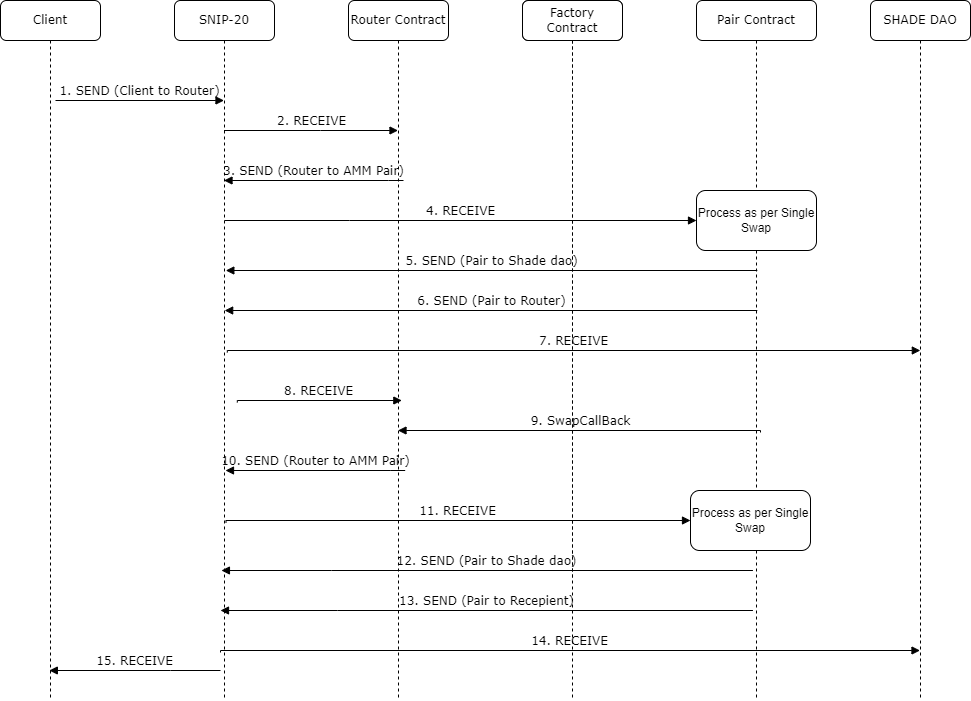

The diagram above was exported from draw.io. Its source (the exported page's mxGraphModel, read from the mxfile embedded in the PNG):
<mxGraphModel dx="2062" dy="1217" grid="1" gridSize="10" guides="1" tooltips="1" connect="1" arrows="1" fold="1" page="1" pageScale="1" pageWidth="850" pageHeight="1100" math="0" shadow="0">
  <root>
    <mxCell id="0" />
    <mxCell id="1" parent="0" />
    <mxCell id="WvCrgL6RT8YSfAbeSeQM-1" value="Router Contract" style="shape=umlLifeline;perimeter=lifelinePerimeter;whiteSpace=wrap;html=1;container=1;collapsible=0;recursiveResize=0;outlineConnect=0;rounded=1;shadow=0;comic=0;labelBackgroundColor=none;strokeWidth=1;fontFamily=Verdana;fontSize=12;align=center;" parent="1" vertex="1">
      <mxGeometry x="368" y="70" width="100" height="700" as="geometry" />
    </mxCell>
    <mxCell id="WvCrgL6RT8YSfAbeSeQM-44" value="3. SEND (Router to AMM Pair)" style="html=1;verticalAlign=bottom;endArrow=block;labelBackgroundColor=none;fontFamily=Verdana;fontSize=12;edgeStyle=elbowEdgeStyle;elbow=vertical;rounded=0;" parent="WvCrgL6RT8YSfAbeSeQM-1" target="WvCrgL6RT8YSfAbeSeQM-38" edge="1">
      <mxGeometry relative="1" as="geometry">
        <mxPoint x="55" y="180" as="sourcePoint" />
        <mxPoint x="174.50000000000023" y="180" as="targetPoint" />
        <Array as="points">
          <mxPoint x="40" y="180" />
        </Array>
      </mxGeometry>
    </mxCell>
    <mxCell id="WvCrgL6RT8YSfAbeSeQM-3" value="Factory Contract" style="shape=umlLifeline;perimeter=lifelinePerimeter;whiteSpace=wrap;html=1;container=1;collapsible=0;recursiveResize=0;outlineConnect=0;rounded=1;shadow=0;comic=0;labelBackgroundColor=none;strokeWidth=1;fontFamily=Verdana;fontSize=12;align=center;" parent="1" vertex="1">
      <mxGeometry x="542" y="70" width="100" height="580" as="geometry" />
    </mxCell>
    <mxCell id="WvCrgL6RT8YSfAbeSeQM-5" value="Pair Contract" style="shape=umlLifeline;perimeter=lifelinePerimeter;whiteSpace=wrap;html=1;container=1;collapsible=0;recursiveResize=0;outlineConnect=0;rounded=1;shadow=0;comic=0;labelBackgroundColor=none;strokeWidth=1;fontFamily=Verdana;fontSize=12;align=center;" parent="1" vertex="1">
      <mxGeometry x="716" y="70" width="120" height="700" as="geometry" />
    </mxCell>
    <mxCell id="QB44aiDiZtBMbjY6fPnm-4" value="Process as per Single Swap" style="rounded=1;whiteSpace=wrap;html=1;" parent="WvCrgL6RT8YSfAbeSeQM-5" vertex="1">
      <mxGeometry y="190" width="120" height="60" as="geometry" />
    </mxCell>
    <mxCell id="E0HPZBkMvIa2WlALecaK-4" value="Factory Contract" style="shape=umlLifeline;perimeter=lifelinePerimeter;whiteSpace=wrap;html=1;container=1;collapsible=0;recursiveResize=0;outlineConnect=0;rounded=1;shadow=0;comic=0;labelBackgroundColor=none;strokeWidth=1;fontFamily=Verdana;fontSize=12;align=center;" parent="WvCrgL6RT8YSfAbeSeQM-5" vertex="1">
      <mxGeometry x="-174" width="100" height="700" as="geometry" />
    </mxCell>
    <mxCell id="WvCrgL6RT8YSfAbeSeQM-46" value="5. SEND (Pair to Shade dao)" style="html=1;verticalAlign=bottom;endArrow=block;labelBackgroundColor=none;fontFamily=Verdana;fontSize=12;edgeStyle=elbowEdgeStyle;elbow=vertical;rounded=0;" parent="E0HPZBkMvIa2WlALecaK-4" edge="1">
      <mxGeometry relative="1" as="geometry">
        <mxPoint x="234.83000000000004" y="270" as="sourcePoint" />
        <mxPoint x="-296.66965517241374" y="270" as="targetPoint" />
        <Array as="points">
          <mxPoint x="-186.48000000000002" y="270" />
        </Array>
      </mxGeometry>
    </mxCell>
    <mxCell id="WvCrgL6RT8YSfAbeSeQM-57" value="6. SEND (Pair to Router)" style="html=1;verticalAlign=bottom;endArrow=block;labelBackgroundColor=none;fontFamily=Verdana;fontSize=12;edgeStyle=elbowEdgeStyle;elbow=vertical;rounded=0;" parent="E0HPZBkMvIa2WlALecaK-4" edge="1">
      <mxGeometry relative="1" as="geometry">
        <mxPoint x="234.83000000000004" y="310" as="sourcePoint" />
        <mxPoint x="-297.8366666666667" y="310" as="targetPoint" />
        <Array as="points">
          <mxPoint x="-180.48000000000002" y="310" />
        </Array>
      </mxGeometry>
    </mxCell>
    <mxCell id="QB44aiDiZtBMbjY6fPnm-1" value="7. RECEIVE" style="html=1;verticalAlign=bottom;endArrow=block;labelBackgroundColor=none;fontFamily=Verdana;fontSize=12;edgeStyle=elbowEdgeStyle;elbow=vertical;rounded=0;" parent="E0HPZBkMvIa2WlALecaK-4" edge="1">
      <mxGeometry relative="1" as="geometry">
        <mxPoint x="-295.16999999999996" y="352" as="sourcePoint" />
        <mxPoint x="397.83000000000004" y="350" as="targetPoint" />
        <Array as="points">
          <mxPoint x="50.83000000000004" y="350" />
        </Array>
      </mxGeometry>
    </mxCell>
    <mxCell id="E0HPZBkMvIa2WlALecaK-1" value="8. RECEIVE" style="html=1;verticalAlign=bottom;endArrow=block;labelBackgroundColor=none;fontFamily=Verdana;fontSize=12;edgeStyle=elbowEdgeStyle;elbow=vertical;rounded=0;" parent="E0HPZBkMvIa2WlALecaK-4" edge="1">
      <mxGeometry relative="1" as="geometry">
        <mxPoint x="-285.17" y="402" as="sourcePoint" />
        <mxPoint x="-120.67000000000002" y="400" as="targetPoint" />
        <Array as="points">
          <mxPoint x="60.83000000000004" y="400" />
        </Array>
      </mxGeometry>
    </mxCell>
    <mxCell id="E0HPZBkMvIa2WlALecaK-9" value="9.&amp;nbsp;SwapCallBack" style="html=1;verticalAlign=bottom;endArrow=block;labelBackgroundColor=none;fontFamily=Verdana;fontSize=12;edgeStyle=elbowEdgeStyle;elbow=vertical;rounded=0;" parent="WvCrgL6RT8YSfAbeSeQM-5" target="WvCrgL6RT8YSfAbeSeQM-1" edge="1">
      <mxGeometry relative="1" as="geometry">
        <mxPoint x="64" y="432" as="sourcePoint" />
        <mxPoint x="228.5" y="430" as="targetPoint" />
        <Array as="points">
          <mxPoint x="410" y="430" />
        </Array>
      </mxGeometry>
    </mxCell>
    <mxCell id="WvCrgL6RT8YSfAbeSeQM-9" value="Client" style="shape=umlLifeline;perimeter=lifelinePerimeter;whiteSpace=wrap;html=1;container=1;collapsible=0;recursiveResize=0;outlineConnect=0;rounded=1;shadow=0;comic=0;labelBackgroundColor=none;strokeWidth=1;fontFamily=Verdana;fontSize=12;align=center;" parent="1" vertex="1">
      <mxGeometry x="20" y="70" width="100" height="700" as="geometry" />
    </mxCell>
    <mxCell id="WvCrgL6RT8YSfAbeSeQM-38" value="SNIP-20" style="shape=umlLifeline;perimeter=lifelinePerimeter;whiteSpace=wrap;html=1;container=1;collapsible=0;recursiveResize=0;outlineConnect=0;rounded=1;shadow=0;comic=0;labelBackgroundColor=none;strokeWidth=1;fontFamily=Verdana;fontSize=12;align=center;" parent="1" vertex="1">
      <mxGeometry x="194" y="70" width="100" height="700" as="geometry" />
    </mxCell>
    <mxCell id="WvCrgL6RT8YSfAbeSeQM-45" value="4. RECEIVE" style="html=1;verticalAlign=bottom;endArrow=block;labelBackgroundColor=none;fontFamily=Verdana;fontSize=12;edgeStyle=elbowEdgeStyle;elbow=vertical;rounded=0;entryX=0;entryY=0.5;entryDx=0;entryDy=0;" parent="WvCrgL6RT8YSfAbeSeQM-38" target="QB44aiDiZtBMbjY6fPnm-4" edge="1">
      <mxGeometry relative="1" as="geometry">
        <mxPoint x="50" y="220" as="sourcePoint" />
        <mxPoint x="526" y="220" as="targetPoint" />
        <Array as="points">
          <mxPoint x="175" y="220" />
        </Array>
      </mxGeometry>
    </mxCell>
    <mxCell id="WvCrgL6RT8YSfAbeSeQM-40" value="1. SEND (Client to Router)" style="html=1;verticalAlign=bottom;endArrow=block;labelBackgroundColor=none;fontFamily=Verdana;fontSize=12;edgeStyle=elbowEdgeStyle;elbow=vertical;rounded=0;" parent="1" target="WvCrgL6RT8YSfAbeSeQM-38" edge="1">
      <mxGeometry relative="1" as="geometry">
        <mxPoint x="75" y="170" as="sourcePoint" />
        <mxPoint x="200" y="170" as="targetPoint" />
        <Array as="points">
          <mxPoint x="200" y="170" />
        </Array>
      </mxGeometry>
    </mxCell>
    <mxCell id="WvCrgL6RT8YSfAbeSeQM-47" value="SHADE DAO" style="shape=umlLifeline;perimeter=lifelinePerimeter;whiteSpace=wrap;html=1;container=1;collapsible=0;recursiveResize=0;outlineConnect=0;rounded=1;shadow=0;comic=0;labelBackgroundColor=none;strokeWidth=1;fontFamily=Verdana;fontSize=12;align=center;" parent="1" vertex="1">
      <mxGeometry x="890" y="70" width="100" height="700" as="geometry" />
    </mxCell>
    <mxCell id="WvCrgL6RT8YSfAbeSeQM-41" value="2. RECEIVE" style="html=1;verticalAlign=bottom;endArrow=block;labelBackgroundColor=none;fontFamily=Verdana;fontSize=12;edgeStyle=elbowEdgeStyle;elbow=vertical;rounded=0;" parent="1" source="WvCrgL6RT8YSfAbeSeQM-38" target="WvCrgL6RT8YSfAbeSeQM-1" edge="1">
      <mxGeometry relative="1" as="geometry">
        <mxPoint x="242" y="200" as="sourcePoint" />
        <mxPoint x="360" y="200" as="targetPoint" />
        <Array as="points">
          <mxPoint x="340" y="200" />
        </Array>
      </mxGeometry>
    </mxCell>
    <mxCell id="QB44aiDiZtBMbjY6fPnm-2" value="11. RECEIVE" style="html=1;verticalAlign=bottom;endArrow=block;labelBackgroundColor=none;fontFamily=Verdana;fontSize=12;edgeStyle=elbowEdgeStyle;elbow=vertical;rounded=0;entryX=0;entryY=0.5;entryDx=0;entryDy=0;" parent="1" target="E0HPZBkMvIa2WlALecaK-2" edge="1">
      <mxGeometry relative="1" as="geometry">
        <mxPoint x="245.5" y="592" as="sourcePoint" />
        <mxPoint x="420" y="590" as="targetPoint" />
        <Array as="points">
          <mxPoint x="591.5" y="590" />
        </Array>
      </mxGeometry>
    </mxCell>
    <mxCell id="E0HPZBkMvIa2WlALecaK-6" value="12. SEND (Pair to Shade dao)" style="html=1;verticalAlign=bottom;endArrow=block;labelBackgroundColor=none;fontFamily=Verdana;fontSize=12;edgeStyle=elbowEdgeStyle;elbow=vertical;rounded=0;" parent="1" edge="1">
      <mxGeometry relative="1" as="geometry">
        <mxPoint x="772.4300000000002" y="640" as="sourcePoint" />
        <mxPoint x="240.93034482758634" y="640" as="targetPoint" />
        <Array as="points">
          <mxPoint x="351.12" y="640" />
        </Array>
      </mxGeometry>
    </mxCell>
    <mxCell id="E0HPZBkMvIa2WlALecaK-7" value="13. SEND (Pair to Recepient)" style="html=1;verticalAlign=bottom;endArrow=block;labelBackgroundColor=none;fontFamily=Verdana;fontSize=12;edgeStyle=elbowEdgeStyle;elbow=vertical;rounded=0;" parent="1" edge="1">
      <mxGeometry relative="1" as="geometry">
        <mxPoint x="772.4300000000002" y="680" as="sourcePoint" />
        <mxPoint x="240.00142857142868" y="680" as="targetPoint" />
        <Array as="points">
          <mxPoint x="357.12" y="680" />
        </Array>
      </mxGeometry>
    </mxCell>
    <mxCell id="E0HPZBkMvIa2WlALecaK-2" value="Process as per Single Swap" style="rounded=1;whiteSpace=wrap;html=1;" parent="1" vertex="1">
      <mxGeometry x="710" y="560" width="120" height="60" as="geometry" />
    </mxCell>
    <mxCell id="QB44aiDiZtBMbjY6fPnm-3" value="10. SEND (Router to AMM Pair)" style="html=1;verticalAlign=bottom;endArrow=block;labelBackgroundColor=none;fontFamily=Verdana;fontSize=12;edgeStyle=elbowEdgeStyle;elbow=vertical;rounded=0;" parent="1" edge="1">
      <mxGeometry relative="1" as="geometry">
        <mxPoint x="424.68" y="540" as="sourcePoint" />
        <mxPoint x="245.00352941176465" y="540" as="targetPoint" />
        <Array as="points">
          <mxPoint x="409.68" y="540" />
        </Array>
      </mxGeometry>
    </mxCell>
    <mxCell id="E0HPZBkMvIa2WlALecaK-5" value="14. RECEIVE" style="html=1;verticalAlign=bottom;endArrow=block;labelBackgroundColor=none;fontFamily=Verdana;fontSize=12;edgeStyle=elbowEdgeStyle;elbow=vertical;rounded=0;" parent="1" edge="1">
      <mxGeometry relative="1" as="geometry">
        <mxPoint x="240" y="722" as="sourcePoint" />
        <mxPoint x="939.5" y="720" as="targetPoint" />
        <Array as="points">
          <mxPoint x="586" y="720" />
        </Array>
      </mxGeometry>
    </mxCell>
    <mxCell id="E0HPZBkMvIa2WlALecaK-8" value="15. RECEIVE" style="html=1;verticalAlign=bottom;endArrow=block;labelBackgroundColor=none;fontFamily=Verdana;fontSize=12;edgeStyle=elbowEdgeStyle;elbow=vertical;rounded=0;" parent="1" edge="1">
      <mxGeometry relative="1" as="geometry">
        <mxPoint x="240.00142857142868" y="740" as="sourcePoint" />
        <mxPoint x="68.83333333333326" y="740" as="targetPoint" />
        <Array as="points">
          <mxPoint x="190" y="740" />
        </Array>
      </mxGeometry>
    </mxCell>
  </root>
</mxGraphModel>